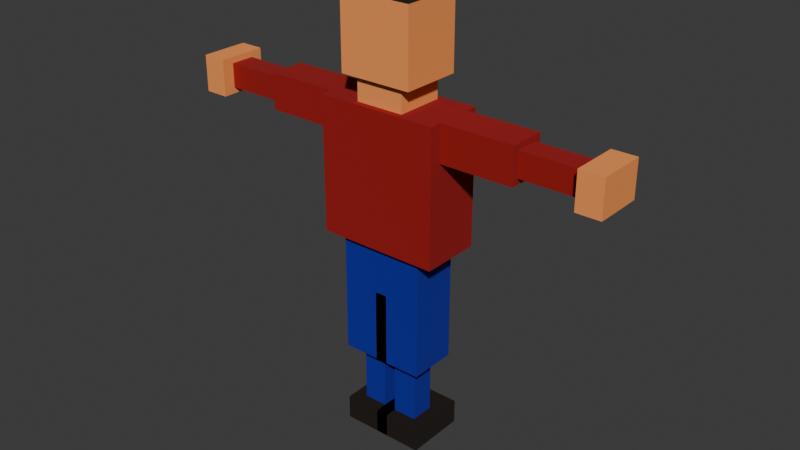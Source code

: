 # Source: player.blend  (saved by Blender 5.1.30; exported with 4.5.12 LTS)
import bpy
from mathutils import Matrix  # noqa: F401  (used for matrix-valued properties, if any)

bpy.ops.wm.read_factory_settings(use_empty=True)
scene = bpy.context.scene
scene.name = 'Scene'

# ---- collections
col_collection = bpy.data.collections.new('Collection'); scene.collection.children.link(col_collection)
col_gltf_not_exported = bpy.data.collections.new('glTF_not_exported'); scene.collection.children.link(col_gltf_not_exported)
col_gltf_not_exported.hide_render = True
col_gltf_not_exported.hide_viewport = True

# ---- images (referenced by path relative to the original .blend; pixels are not part of the script)
import os
ASSET_DIR = os.environ.get("B2B_ASSET_DIR", "")  # directory of the original .blend (textures are referenced by path, not embedded)
HERE = os.path.dirname(os.path.abspath(__file__))  # packed textures are extracted next to this script under _unpacked/

def load_image(name, relpath, width, height, colorspace="sRGB"):
    """Load a texture the original file referenced (path relative to the .blend, or extracted next to this script)."""
    p = next((c for c in (os.path.join(HERE, relpath), os.path.join(ASSET_DIR, relpath)) if relpath and os.path.exists(c)), "")
    if p:
        img = bpy.data.images.load(p, check_existing=True)
        img.name = name
    else:  # same state as the original file: an image datablock whose file is absent (Cycles renders it pink)
        img = bpy.data.images.new(name, width, height)
        img.source = "FILE"
        img.filepath = "//" + (relpath or name)
    img.colorspace_settings.name = colorspace
    return img
img_voxelchar_tex = load_image('VoxelChar_tex', '_unpacked/VoxelChar_tex.298855c7.png', 64, 64, 'sRGB')

# ---- materials (node trees are filled in below, after node groups)
mat_voxelchar = bpy.data.materials.new('VoxelChar')

# ---- material node trees
mat_voxelchar.use_nodes = True; mat_voxelchar.node_tree.nodes.clear()
_N = mat_voxelchar.node_tree.nodes; _L = mat_voxelchar.node_tree.links
n0 = _N.new('ShaderNodeTexImage'); n0.name = 'Image Texture'; n0.location = (0, 0)
n0.image = img_voxelchar_tex
n0.interpolation = 'Closest'
n1 = _N.new('ShaderNodeBsdfPrincipled'); n1.name = 'Principled BSDF'; n1.location = (0, 0)
n1.inputs[2].default_value = 1.0
n2 = _N.new('ShaderNodeOutputMaterial'); n2.name = 'Material Output'; n2.location = (0, 0)
_L.new(n0.outputs[0], n1.inputs[0])
_L.new(n1.outputs[0], n2.inputs[0])
n2.is_active_output = True

# ---- world
world_world = bpy.data.worlds.new('World'); scene.world = world_world
world_world.use_nodes = True; world_world.node_tree.nodes.clear()
_N = world_world.node_tree.nodes; _L = world_world.node_tree.links
n0 = _N.new('ShaderNodeOutputWorld'); n0.name = 'World Output'; n0.location = (200, 100)
n1 = _N.new('ShaderNodeBackground'); n1.name = 'Background'; n1.location = (-200, 100)
n1.inputs[0].default_value = (0.05088, 0.05088, 0.05088, 1.0)
_L.new(n1.outputs[0], n0.inputs[0])
n0.is_active_output = True
world_world.color = (0.05088, 0.05088, 0.05088)
world_world.sun_shadow_jitter_overblur = 0.0

# ---- meshes
me_voxelhuman_v4_001 = bpy.data.meshes.new('VoxelHuman_v4.001')
me_voxelhuman_v4_001.from_pydata([(-0.03333, -0.1333, 0.0), (0.2333, -0.1333, 0.0), (0.2333, 0.2, 0.0), (-0.03333, 0.2, 0.0), (-0.03333, -0.1333, 0.1333), (0.2333, -0.1333, 0.1333), (0.2333, 0.2, 0.1333), (-0.03333, 0.2, 0.1333), (-0.2333, -0.1333, 0.0), (0.03333, -0.1333, 0.0), (0.03333, 0.2, 0.0), (-0.2333, 0.2, 0.0), (-0.2333, -0.1333, 0.1333), (0.03333, -0.1333, 0.1333), (0.03333, 0.2, 0.1333), (-0.2333, 0.2, 0.1333), (1.067, -0.1333, 1.667), (1.2, -0.1333, 1.667), (1.2, 0.1333, 1.667), (1.067, 0.1333, 1.667), (1.067, -0.1333, 1.867), (1.2, -0.1333, 1.867), (1.2, 0.1333, 1.867), (1.067, 0.1333, 1.867), (-1.2, -0.1333, 1.667), (-1.067, -0.1333, 1.667), (-1.067, 0.1333, 1.667), (-1.2, 0.1333, 1.667), (-1.2, -0.1333, 1.867), (-1.067, -0.1333, 1.867), (-1.067, 0.1333, 1.867), (-1.2, 0.1333, 1.867), (-0.2, -0.1667, 2.0), (0.2, -0.1667, 2.0), (0.2, 0.1667, 2.0), (-0.2, 0.1667, 2.0), (-0.2, -0.1667, 2.4), (0.2, -0.1667, 2.4), (0.2, 0.1667, 2.4), (-0.2, 0.1667, 2.4), (-0.2333, -0.1333, 0.8667), (0.2333, -0.1333, 0.8667), (0.2333, 0.1333, 0.8667), (-0.2333, 0.1333, 0.8667), (-0.2333, -0.1333, 1.133), (0.2333, -0.1333, 1.133), (0.2333, 0.1333, 1.133), (-0.2333, 0.1333, 1.133), (0.7333, -0.06667, 1.7), (1.067, -0.06667, 1.7), (1.067, 0.06667, 1.7), (0.7333, 0.06667, 1.7), (0.7333, -0.06667, 1.833), (1.067, -0.06667, 1.833), (1.067, 0.06667, 1.833), (0.7333, 0.06667, 1.833), (-1.067, -0.06667, 1.7), (-0.7333, -0.06667, 1.7), (-0.7333, 0.06667, 1.7), (-1.067, 0.06667, 1.7), (-1.067, -0.06667, 1.833), (-0.7333, -0.06667, 1.833), (-0.7333, 0.06667, 1.833), (-1.067, 0.06667, 1.833), (0.03333, -0.06667, 0.1333), (0.1667, -0.06667, 0.1333), (0.1667, 0.06667, 0.1333), (0.03333, 0.06667, 0.1333), (0.03333, -0.06667, 0.4667), (0.1667, -0.06667, 0.4667), (0.1667, 0.06667, 0.4667), (0.03333, 0.06667, 0.4667), (-0.1667, -0.06667, 0.1333), (-0.03333, -0.06667, 0.1333), (-0.03333, 0.06667, 0.1333), (-0.1667, 0.06667, 0.1333), (-0.1667, -0.06667, 0.4667), (-0.03333, -0.06667, 0.4667), (-0.03333, 0.06667, 0.4667), (-0.1667, 0.06667, 0.4667), (-0.1333, -0.1333, 1.867), (0.1333, -0.1333, 1.867), (0.1333, 0.1333, 1.867), (-0.1333, 0.1333, 1.867), (-0.1333, -0.1333, 2.0), (0.1333, -0.1333, 2.0), (0.1333, 0.1333, 2.0), (-0.1333, 0.1333, 2.0), (-0.3333, -0.1667, 1.133), (0.3333, -0.1667, 1.133), (0.3333, 0.1667, 1.133), (-0.3333, 0.1667, 1.133), (-0.3333, -0.1667, 1.867), (0.3333, -0.1667, 1.867), (0.3333, 0.1667, 1.867), (-0.3333, 0.1667, 1.867), (0.3333, -0.1, 1.667), (0.7333, -0.1, 1.667), (0.7333, 0.1, 1.667), (0.3333, 0.1, 1.667), (0.3333, -0.1, 1.867), (0.7333, -0.1, 1.867), (0.7333, 0.1, 1.867), (0.3333, 0.1, 1.867), (-0.7333, -0.1, 1.667), (-0.3333, -0.1, 1.667), (-0.3333, 0.1, 1.667), (-0.7333, 0.1, 1.667), (-0.7333, -0.1, 1.867), (-0.3333, -0.1, 1.867), (-0.3333, 0.1, 1.867), (-0.7333, 0.1, 1.867), (-0.03333, -0.1333, 0.4667), (0.2333, -0.1333, 0.4667), (0.2333, 0.1333, 0.4667), (-0.03333, 0.1333, 0.4667), (-0.03333, -0.1333, 0.8667), (0.2333, -0.1333, 0.8667), (0.2333, 0.1333, 0.8667), (-0.03333, 0.1333, 0.8667), (-0.2333, -0.1333, 0.4667), (0.03333, -0.1333, 0.4667), (0.03333, 0.1333, 0.4667), (-0.2333, 0.1333, 0.4667), (-0.2333, -0.1333, 0.8667), (0.03333, -0.1333, 0.8667), (0.03333, 0.1333, 0.8667), (-0.2333, 0.1333, 0.8667)], [], [(0, 3, 2, 1), (4, 5, 6, 7), (0, 1, 5, 4), (2, 3, 7, 6), (1, 2, 6, 5), (3, 0, 4, 7), (8, 11, 10, 9), (12, 13, 14, 15), (8, 9, 13, 12), (10, 11, 15, 14), (9, 10, 14, 13), (11, 8, 12, 15), (16, 19, 18, 17), (20, 21, 22, 23), (16, 17, 21, 20), (18, 19, 23, 22), (17, 18, 22, 21), (19, 16, 20, 23), (24, 27, 26, 25), (28, 29, 30, 31), (24, 25, 29, 28), (26, 27, 31, 30), (25, 26, 30, 29), (27, 24, 28, 31), (32, 35, 34, 33), (36, 37, 38, 39), (32, 33, 37, 36), (34, 35, 39, 38), (33, 34, 38, 37), (35, 32, 36, 39), (40, 43, 42, 41), (44, 45, 46, 47), (40, 41, 45, 44), (42, 43, 47, 46), (41, 42, 46, 45), (43, 40, 44, 47), (48, 51, 50, 49), (52, 53, 54, 55), (48, 49, 53, 52), (50, 51, 55, 54), (49, 50, 54, 53), (51, 48, 52, 55), (56, 59, 58, 57), (60, 61, 62, 63), (56, 57, 61, 60), (58, 59, 63, 62), (57, 58, 62, 61), (59, 56, 60, 63), (64, 67, 66, 65), (68, 69, 70, 71), (64, 65, 69, 68), (66, 67, 71, 70), (65, 66, 70, 69), (67, 64, 68, 71), (72, 75, 74, 73), (76, 77, 78, 79), (72, 73, 77, 76), (74, 75, 79, 78), (73, 74, 78, 77), (75, 72, 76, 79), (80, 83, 82, 81), (84, 85, 86, 87), (80, 81, 85, 84), (82, 83, 87, 86), (81, 82, 86, 85), (83, 80, 84, 87), (88, 91, 90, 89), (92, 93, 94, 95), (88, 89, 93, 92), (90, 91, 95, 94), (89, 90, 94, 93), (91, 88, 92, 95), (96, 99, 98, 97), (100, 101, 102, 103), (96, 97, 101, 100), (98, 99, 103, 102), (97, 98, 102, 101), (99, 96, 100, 103), (104, 107, 106, 105), (108, 109, 110, 111), (104, 105, 109, 108), (106, 107, 111, 110), (105, 106, 110, 109), (107, 104, 108, 111), (112, 115, 114, 113), (116, 117, 118, 119), (112, 113, 117, 116), (114, 115, 119, 118), (113, 114, 118, 117), (115, 112, 116, 119), (120, 123, 122, 121), (124, 125, 126, 127), (120, 121, 125, 124), (122, 123, 127, 126), (121, 122, 126, 125), (123, 120, 124, 127)])
_uv = me_voxelhuman_v4_001.uv_layers.new(name='UVMap')
_uv.uv.foreach_set('vector', [0.9375, 0.0625, 0.9375, 0.0625, 0.9375, 0.0625, 0.9375, 0.0625, 0.9375, 0.0625, 0.9375, 0.0625, 0.9375, 0.0625, 0.9375, 0.0625, 0.9375, 0.0625, 0.9375, 0.0625, 0.9375, 0.0625, 0.9375, 0.0625, 0.9375, 0.0625, 0.9375, 0.0625, 0.9375, 0.0625, 0.9375, 0.0625, 0.9375, 0.0625, 0.9375, 0.0625, 0.9375, 0.0625, 0.9375, 0.0625, 0.9375, 0.0625, 0.9375, 0.0625, 0.9375, 0.0625, 0.9375, 0.0625, 0.9375, 0.0625, 0.9375, 0.0625, 0.9375, 0.0625, 0.9375, 0.0625, 0.9375, 0.0625, 0.9375, 0.0625, 0.9375, 0.0625, 0.9375, 0.0625, 0.9375, 0.0625, 0.9375, 0.0625, 0.9375, 0.0625, 0.9375, 0.0625, 0.9375, 0.0625, 0.9375, 0.0625, 0.9375, 0.0625, 0.9375, 0.0625, 0.9375, 0.0625, 0.9375, 0.0625, 0.9375, 0.0625, 0.9375, 0.0625, 0.9375, 0.0625, 0.9375, 0.0625, 0.9375, 0.0625, 0.9375, 0.0625, 0.0625, 0.0625, 0.0625, 0.0625, 0.0625, 0.0625, 0.0625, 0.0625, 0.0625, 0.0625, 0.0625, 0.0625, 0.0625, 0.0625, 0.0625, 0.0625, 0.0625, 0.0625, 0.0625, 0.0625, 0.0625, 0.0625, 0.0625, 0.0625, 0.0625, 0.0625, 0.0625, 0.0625, 0.0625, 0.0625, 0.0625, 0.0625, 0.0625, 0.0625, 0.0625, 0.0625, 0.0625, 0.0625, 0.0625, 0.0625, 0.0625, 0.0625, 0.0625, 0.0625, 0.0625, 0.0625, 0.0625, 0.0625, 0.0625, 0.0625, 0.0625, 0.0625, 0.0625, 0.0625, 0.0625, 0.0625, 0.0625, 0.0625, 0.0625, 0.0625, 0.0625, 0.0625, 0.0625, 0.0625, 0.0625, 0.0625, 0.0625, 0.0625, 0.0625, 0.0625, 0.0625, 0.0625, 0.0625, 0.0625, 0.0625, 0.0625, 0.0625, 0.0625, 0.0625, 0.0625, 0.0625, 0.0625, 0.0625, 0.0625, 0.0625, 0.0625, 0.0625, 0.0625, 0.0625, 0.0625, 0.0625, 0.0625, 0.0625, 0.0625, 0.0625, 0.0625, 0.25, 0.875, 0.25, 1.0, 0.375, 1.0, 0.375, 0.875, 0.25, 0.875, 0.375, 0.875, 0.375, 1.0, 0.25, 1.0, 0.0625, 0.0625, 0.0625, 0.0625, 0.0625, 0.0625, 0.0625, 0.0625, 0.25, 0.75, 0.0, 0.75, 0.0, 1.0, 0.25, 1.0, 0.0625, 0.0625, 0.0625, 0.0625, 0.0625, 0.0625, 0.0625, 0.0625, 0.0625, 0.0625, 0.0625, 0.0625, 0.0625, 0.0625, 0.0625, 0.0625, 0.8125, 0.0625, 0.8125, 0.0625, 0.8125, 0.0625, 0.8125, 0.0625, 0.8125, 0.0625, 0.8125, 0.0625, 0.8125, 0.0625, 0.8125, 0.0625, 0.8125, 0.0625, 0.8125, 0.0625, 0.8125, 0.0625, 0.8125, 0.0625, 0.8125, 0.0625, 0.8125, 0.0625, 0.8125, 0.0625, 0.8125, 0.0625, 0.8125, 0.0625, 0.8125, 0.0625, 0.8125, 0.0625, 0.8125, 0.0625, 0.8125, 0.0625, 0.8125, 0.0625, 0.8125, 0.0625, 0.8125, 0.0625, 0.5625, 0.0625, 0.5625, 0.0625, 0.5625, 0.0625, 0.5625, 0.0625, 0.5625, 0.0625, 0.5625, 0.0625, 0.5625, 0.0625, 0.5625, 0.0625, 0.5625, 0.0625, 0.5625, 0.0625, 0.5625, 0.0625, 0.5625, 0.0625, 0.5625, 0.0625, 0.5625, 0.0625, 0.5625, 0.0625, 0.5625, 0.0625, 0.5625, 0.0625, 0.5625, 0.0625, 0.5625, 0.0625, 0.5625, 0.0625, 0.5625, 0.0625, 0.5625, 0.0625, 0.5625, 0.0625, 0.5625, 0.0625, 0.5625, 0.0625, 0.5625, 0.0625, 0.5625, 0.0625, 0.5625, 0.0625, 0.5625, 0.0625, 0.5625, 0.0625, 0.5625, 0.0625, 0.5625, 0.0625, 0.5625, 0.0625, 0.5625, 0.0625, 0.5625, 0.0625, 0.5625, 0.0625, 0.5625, 0.0625, 0.5625, 0.0625, 0.5625, 0.0625, 0.5625, 0.0625, 0.5625, 0.0625, 0.5625, 0.0625, 0.5625, 0.0625, 0.5625, 0.0625, 0.5625, 0.0625, 0.5625, 0.0625, 0.5625, 0.0625, 0.5625, 0.0625, 0.8125, 0.0625, 0.8125, 0.0625, 0.8125, 0.0625, 0.8125, 0.0625, 0.8125, 0.0625, 0.8125, 0.0625, 0.8125, 0.0625, 0.8125, 0.0625, 0.8125, 0.0625, 0.8125, 0.0625, 0.8125, 0.0625, 0.8125, 0.0625, 0.8125, 0.0625, 0.8125, 0.0625, 0.8125, 0.0625, 0.8125, 0.0625, 0.8125, 0.0625, 0.8125, 0.0625, 0.8125, 0.0625, 0.8125, 0.0625, 0.8125, 0.0625, 0.8125, 0.0625, 0.8125, 0.0625, 0.8125, 0.0625, 0.8125, 0.0625, 0.8125, 0.0625, 0.8125, 0.0625, 0.8125, 0.0625, 0.8125, 0.0625, 0.8125, 0.0625, 0.8125, 0.0625, 0.8125, 0.0625, 0.8125, 0.0625, 0.8125, 0.0625, 0.8125, 0.0625, 0.8125, 0.0625, 0.8125, 0.0625, 0.8125, 0.0625, 0.8125, 0.0625, 0.8125, 0.0625, 0.8125, 0.0625, 0.8125, 0.0625, 0.8125, 0.0625, 0.8125, 0.0625, 0.8125, 0.0625, 0.8125, 0.0625, 0.8125, 0.0625, 0.8125, 0.0625, 0.0625, 0.0625, 0.0625, 0.0625, 0.0625, 0.0625, 0.0625, 0.0625, 0.0625, 0.0625, 0.0625, 0.0625, 0.0625, 0.0625, 0.0625, 0.0625, 0.0625, 0.0625, 0.0625, 0.0625, 0.0625, 0.0625, 0.0625, 0.0625, 0.0625, 0.0625, 0.0625, 0.0625, 0.0625, 0.0625, 0.0625, 0.0625, 0.0625, 0.0625, 0.0625, 0.0625, 0.0625, 0.0625, 0.0625, 0.0625, 0.0625, 0.0625, 0.0625, 0.0625, 0.0625, 0.0625, 0.0625, 0.0625, 0.5625, 0.0625, 0.5625, 0.0625, 0.5625, 0.0625, 0.5625, 0.0625, 0.5625, 0.0625, 0.5625, 0.0625, 0.5625, 0.0625, 0.5625, 0.0625, 0.5625, 0.0625, 0.5625, 0.0625, 0.5625, 0.0625, 0.5625, 0.0625, 0.25, 0.5, 0.0, 0.5, 0.0, 0.75, 0.25, 0.75, 0.5625, 0.0625, 0.5625, 0.0625, 0.5625, 0.0625, 0.5625, 0.0625, 0.5625, 0.0625, 0.5625, 0.0625, 0.5625, 0.0625, 0.5625, 0.0625, 0.5625, 0.0625, 0.5625, 0.0625, 0.5625, 0.0625, 0.5625, 0.0625, 0.5625, 0.0625, 0.5625, 0.0625, 0.5625, 0.0625, 0.5625, 0.0625, 0.5625, 0.0625, 0.5625, 0.0625, 0.5625, 0.0625, 0.5625, 0.0625, 0.5625, 0.0625, 0.5625, 0.0625, 0.5625, 0.0625, 0.5625, 0.0625, 0.5625, 0.0625, 0.5625, 0.0625, 0.5625, 0.0625, 0.5625, 0.0625, 0.5625, 0.0625, 0.5625, 0.0625, 0.5625, 0.0625, 0.5625, 0.0625, 0.5625, 0.0625, 0.5625, 0.0625, 0.5625, 0.0625, 0.5625, 0.0625, 0.5625, 0.0625, 0.5625, 0.0625, 0.5625, 0.0625, 0.5625, 0.0625, 0.5625, 0.0625, 0.5625, 0.0625, 0.5625, 0.0625, 0.5625, 0.0625, 0.5625, 0.0625, 0.5625, 0.0625, 0.5625, 0.0625, 0.5625, 0.0625, 0.5625, 0.0625, 0.5625, 0.0625, 0.5625, 0.0625, 0.5625, 0.0625, 0.5625, 0.0625, 0.5625, 0.0625, 0.5625, 0.0625, 0.5625, 0.0625, 0.8125, 0.0625, 0.8125, 0.0625, 0.8125, 0.0625, 0.8125, 0.0625, 0.8125, 0.0625, 0.8125, 0.0625, 0.8125, 0.0625, 0.8125, 0.0625, 0.8125, 0.0625, 0.8125, 0.0625, 0.8125, 0.0625, 0.8125, 0.0625, 0.8125, 0.0625, 0.8125, 0.0625, 0.8125, 0.0625, 0.8125, 0.0625, 0.8125, 0.0625, 0.8125, 0.0625, 0.8125, 0.0625, 0.8125, 0.0625, 0.8125, 0.0625, 0.8125, 0.0625, 0.8125, 0.0625, 0.8125, 0.0625, 0.8125, 0.0625, 0.8125, 0.0625, 0.8125, 0.0625, 0.8125, 0.0625, 0.8125, 0.0625, 0.8125, 0.0625, 0.8125, 0.0625, 0.8125, 0.0625, 0.8125, 0.0625, 0.8125, 0.0625, 0.8125, 0.0625, 0.8125, 0.0625, 0.8125, 0.0625, 0.8125, 0.0625, 0.8125, 0.0625, 0.8125, 0.0625, 0.8125, 0.0625, 0.8125, 0.0625, 0.8125, 0.0625, 0.8125, 0.0625, 0.8125, 0.0625, 0.8125, 0.0625, 0.8125, 0.0625, 0.8125, 0.0625])
me_voxelhuman_v4_001.materials.append(mat_voxelchar)
me_voxelhuman_v4_001.update()
arm_armature_002 = bpy.data.armatures.new('Armature.002')  # bones are not reproduced

# ---- objects
ob_voxelhuman_v4 = bpy.data.objects.new('VoxelHuman_v4', me_voxelhuman_v4_001)
ob_armature = bpy.data.objects.new('Armature', arm_armature_002)

# ---- transforms, parenting, visibility, modifiers, constraints
ob_voxelhuman_v4.parent = ob_armature
ob_voxelhuman_v4.location = (0.0, 0.0, 0.0)
ob_voxelhuman_v4.display_type = 'SOLID'
_vg = ob_voxelhuman_v4.vertex_groups.new(name='Root')
for _i, _w in zip([0, 1, 2, 3, 4, 5, 6, 7, 8, 9, 10, 11, 12, 13, 14, 15, 64, 65, 67, 73, 74], [0.9055, 0.5806, 0.1138, 0.2942, 0.9143, 0.5787, 0.0824, 0.6643, 0.5756, 0.9138, 0.6215, 0.1011, 0.5706, 0.9052, 0.2388, 0.06395, 0.7032, 0.02583, 0.09414, 0.07101, 0.6973]): _vg.add([_i], _w, 'REPLACE')
_vg = ob_voxelhuman_v4.vertex_groups.new(name='Hips')
for _i, _w in zip([40, 41, 42, 43, 44, 45, 46, 47, 112, 115, 116, 117, 118, 119, 121, 122, 124, 125, 126, 127], [0.07026, 0.007852, 0.07026, 0.007852, 0.5714, 0.1705, 0.5714, 0.1705, 0.08831, 0.0826, 0.8363, 0.09738, 0.1206, 0.8849, 0.0826, 0.08831, 0.1206, 0.8849, 0.8363, 0.09738]): _vg.add([_i], _w, 'REPLACE')
_vg = ob_voxelhuman_v4.vertex_groups.new(name='Spine')
for _i, _w in zip([40, 41, 42, 43, 44, 45, 46, 47], [0.01055, 0.06575, 0.01055, 0.06575, 0.1708, 0.5709, 0.1708, 0.5709]): _vg.add([_i], _w, 'REPLACE')
_vg = ob_voxelhuman_v4.vertex_groups.new(name='Chest')
for _i, _w in zip([80, 81, 82, 83, 84, 85, 86, 87], [0.3996, 0.4077, 0.3996, 0.4077, 0.1004, 0.09226, 0.1004, 0.09226]): _vg.add([_i], _w, 'REPLACE')
_vg = ob_voxelhuman_v4.vertex_groups.new(name='Neck')
for _i, _w in zip([32, 33, 34, 35, 36, 37, 38, 39, 80, 81, 82, 83, 84, 85, 86, 87], [0.3286, 0.4465, 0.3286, 0.4465, 0.05635, 0.06334, 0.05635, 0.06334, 0.5, 0.5, 0.5, 0.5, 0.5, 0.5, 0.5, 0.5]): _vg.add([_i], _w, 'REPLACE')
_vg = ob_voxelhuman_v4.vertex_groups.new(name='Head')
for _i, _w in zip([32, 33, 34, 35, 36, 37, 38, 39, 80, 81, 82, 83, 84, 85, 86, 87], [0.6714, 0.5535, 0.6714, 0.5535, 0.9436, 0.9367, 0.9436, 0.9367, 0.1004, 0.09226, 0.1004, 0.09226, 0.3996, 0.4077, 0.3996, 0.4077]): _vg.add([_i], _w, 'REPLACE')
_vg = ob_voxelhuman_v4.vertex_groups.new(name='UpperArm_L')
for _i, _w in zip([57, 58, 61, 62, 88, 89, 90, 91, 92, 93, 94, 95, 104, 105, 106, 107, 108, 109, 110, 111], [0.4859, 0.4877, 0.4844, 0.4839, 0.632, 0.3665, 0.368, 0.6335, 0.9391, 0.05044, 0.06087, 0.9496, 0.5387, 0.9567, 0.9592, 0.5421, 0.6471, 0.9694, 0.9682, 0.648]): _vg.add([_i], _w, 'REPLACE')
_vg = ob_voxelhuman_v4.vertex_groups.new(name='LowerArm_L')
for _i, _w in zip([24, 25, 26, 27, 28, 30, 31, 56, 57, 58, 59, 60, 61, 62, 63, 104, 105, 106, 107, 108, 109, 110, 111], [0.07084, 0.04405, 0.1581, 0.4532, 0.007873, 0.05797, 0.09227, 0.5, 0.5, 0.5, 0.5, 0.5, 0.5, 0.5, 0.5, 0.4613, 0.03664, 0.03163, 0.4579, 0.3529, 0.01121, 0.01353, 0.352]): _vg.add([_i], _w, 'REPLACE')
_vg = ob_voxelhuman_v4.vertex_groups.new(name='Hand_L')
for _i, _w in zip([24, 25, 26, 27, 28, 29, 30, 31, 56, 59, 60, 63], [0.9292, 0.953, 0.8419, 0.5468, 0.9711, 0.9784, 0.942, 0.9077, 0.4877, 0.4859, 0.4839, 0.4844]): _vg.add([_i], _w, 'REPLACE')
_vg = ob_voxelhuman_v4.vertex_groups.new(name='UpperArm_R')
for _i, _w in zip([48, 51, 52, 55, 88, 89, 90, 91, 92, 93, 94, 95, 96, 97, 98, 99, 100, 101, 102, 103], [0.4877, 0.4859, 0.4839, 0.4844, 0.368, 0.6335, 0.632, 0.3665, 0.06087, 0.9496, 0.9391, 0.05044, 0.9592, 0.5421, 0.5387, 0.9567, 0.9682, 0.648, 0.6471, 0.9694]): _vg.add([_i], _w, 'REPLACE')
_vg = ob_voxelhuman_v4.vertex_groups.new(name='LowerArm_R')
for _i, _w in zip([16, 17, 18, 19, 20, 21, 22, 48, 49, 50, 51, 52, 53, 54, 55, 96, 97, 98, 99, 100, 101, 102, 103], [0.1581, 0.4532, 0.07084, 0.04405, 0.05797, 0.09227, 0.007873, 0.5, 0.5, 0.5, 0.5, 0.5, 0.5, 0.5, 0.5, 0.03163, 0.4579, 0.4613, 0.03664, 0.01353, 0.352, 0.3529, 0.01121]): _vg.add([_i], _w, 'REPLACE')
_vg = ob_voxelhuman_v4.vertex_groups.new(name='Hand_R')
for _i, _w in zip([16, 17, 18, 19, 20, 21, 22, 23, 49, 50, 53, 54], [0.8419, 0.5468, 0.9292, 0.953, 0.942, 0.9077, 0.9711, 0.9784, 0.4859, 0.4877, 0.4844, 0.4839]): _vg.add([_i], _w, 'REPLACE')
_vg = ob_voxelhuman_v4.vertex_groups.new(name='UpperLeg_L')
for _i, _w in zip([40, 41, 42, 43, 44, 45, 46, 47, 76, 77, 78, 79, 112, 113, 115, 116, 120, 121, 122, 123, 124, 125, 126, 127], [0.849, 0.04407, 0.0505, 0.8583, 0.2214, 0.02143, 0.02286, 0.2229, 0.4918, 0.4851, 0.4848, 0.4939, 0.6193, 0.06905, 0.0915, 0.02508, 0.9625, 0.8259, 0.2924, 0.9138, 0.8764, 0.1084, 0.1262, 0.8948]): _vg.add([_i], _w, 'REPLACE')
_vg = ob_voxelhuman_v4.vertex_groups.new(name='LowerLeg_L')
for _i, _w in zip([72, 73, 74, 76, 77, 78, 79], [0.4722, 0.455, 0.08295, 0.4991, 0.4974, 0.488, 0.4945]): _vg.add([_i], _w, 'REPLACE')
_vg = ob_voxelhuman_v4.vertex_groups.new(name='Foot_L')
for _i, _w in zip([8, 9, 10, 11, 12, 13, 14, 15, 72, 73, 74, 75], [0.4244, 0.08625, 0.3785, 0.8989, 0.4294, 0.09482, 0.7612, 0.936, 0.5162, 0.4603, 0.2016, 0.9588]): _vg.add([_i], _w, 'REPLACE')
_vg = ob_voxelhuman_v4.vertex_groups.new(name='UpperLeg_R')
for _i, _w in zip([40, 41, 42, 43, 44, 45, 46, 47, 68, 69, 70, 71, 112, 113, 114, 115, 116, 117, 118, 119, 121, 122, 123, 126], [0.0505, 0.8583, 0.849, 0.04407, 0.02286, 0.2229, 0.2214, 0.02143, 0.4848, 0.4939, 0.4917, 0.4852, 0.2924, 0.9138, 0.9625, 0.8259, 0.1262, 0.8948, 0.8764, 0.1084, 0.0915, 0.6193, 0.06905, 0.02508]): _vg.add([_i], _w, 'REPLACE')
_vg = ob_voxelhuman_v4.vertex_groups.new(name='LowerLeg_R')
for _i, _w in zip([64, 65, 67, 68, 69, 70, 71], [0.08394, 0.452, 0.006986, 0.4872, 0.4986, 0.4923, 0.4858]): _vg.add([_i], _w, 'REPLACE')
_vg = ob_voxelhuman_v4.vertex_groups.new(name='Foot_R')
for _i, _w in zip([0, 1, 2, 3, 4, 5, 6, 7, 64, 65, 66, 67], [0.09451, 0.4194, 0.8862, 0.7058, 0.08572, 0.4213, 0.9176, 0.3357, 0.1935, 0.5028, 0.9716, 0.8595]): _vg.add([_i], _w, 'REPLACE')
_m = ob_voxelhuman_v4.modifiers.new('Armature', 'ARMATURE')
_m.object = ob_armature
ob_armature.location = (0.0, 0.0, 0.0)
ob_armature.show_in_front = True

# ---- collection membership
scene.collection.objects.link(ob_voxelhuman_v4)
col_collection.objects.link(ob_armature)

# ---- scene / render settings (as saved in the file)
scene.frame_start = 1; scene.frame_end = 250; scene.frame_set(17)
scene.render.engine = 'BLENDER_EEVEE_NEXT'
scene.render.fps = 30
scene.render.bake_bias = 0.0
scene.render.bake_samples = 0
scene.cycles.sampling_pattern = 'TABULATED_SOBOL'
scene.eevee.use_volume_custom_range = False
bpy.context.view_layer.update()

# ---- added for rendering (the .blend has no active camera and no usable light): camera, sun
cam_auto = bpy.data.cameras.new('AutoCamera')
cam_auto.lens = 50.0
cam_auto.sensor_width = 36.0
cam_auto.clip_end = 1000.0
ob_auto_camera = bpy.data.objects.new('AutoCamera', cam_auto)
scene.collection.objects.link(ob_auto_camera)
ob_auto_camera.location = (3.15859, -3.77364, 3.72687)
ob_auto_camera.rotation_euler = (1.09748, -7.21219e-08, 0.694738)
scene.camera = ob_auto_camera
light_auto_sun = bpy.data.lights.new('AutoSun', 'SUN')
light_auto_sun.energy = 3.0
light_auto_sun.angle = 0.0523599
ob_auto_sun = bpy.data.objects.new('AutoSun', light_auto_sun)
scene.collection.objects.link(ob_auto_sun)
ob_auto_sun.rotation_euler = (0.872665, 0.174533, 0.523599)
bpy.context.view_layer.update()
